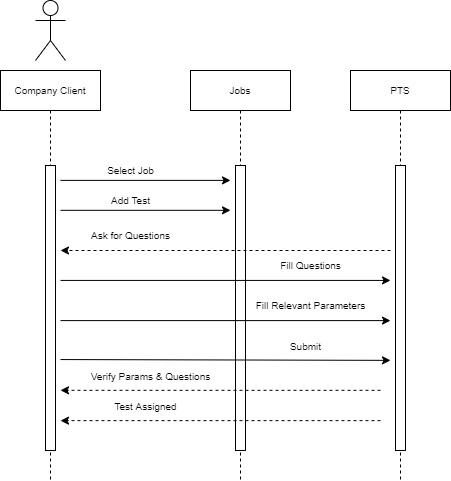

The diagram above was exported from draw.io. Its source (the exported page's mxGraphModel, read from the mxfile embedded in the PNG):
<mxGraphModel dx="868" dy="563" grid="1" gridSize="10" guides="1" tooltips="1" connect="1" arrows="1" fold="1" page="1" pageScale="1" pageWidth="1200" pageHeight="1920" math="0" shadow="0">
  <root>
    <mxCell id="0" />
    <mxCell id="1" parent="0" />
    <mxCell id="53B-4-99hRx-9oXkvsaJ-1" value="Company Client" style="shape=umlLifeline;perimeter=lifelinePerimeter;container=1;collapsible=0;recursiveResize=0;rounded=0;shadow=0;strokeWidth=1;fontSize=10;" vertex="1" parent="1">
      <mxGeometry x="170" y="90" width="100" height="410" as="geometry" />
    </mxCell>
    <mxCell id="53B-4-99hRx-9oXkvsaJ-2" value="" style="points=[];perimeter=orthogonalPerimeter;rounded=0;shadow=0;strokeWidth=1;" vertex="1" parent="53B-4-99hRx-9oXkvsaJ-1">
      <mxGeometry x="45" y="95" width="10" height="285" as="geometry" />
    </mxCell>
    <mxCell id="53B-4-99hRx-9oXkvsaJ-3" value="" style="shape=umlActor;verticalLabelPosition=bottom;verticalAlign=top;html=1;outlineConnect=0;fontSize=9;" vertex="1" parent="1">
      <mxGeometry x="205" y="20" width="30" height="60" as="geometry" />
    </mxCell>
    <mxCell id="53B-4-99hRx-9oXkvsaJ-6" value="Jobs" style="shape=umlLifeline;perimeter=lifelinePerimeter;container=1;collapsible=0;recursiveResize=0;rounded=0;shadow=0;strokeWidth=1;fontSize=10;" vertex="1" parent="1">
      <mxGeometry x="360" y="90" width="100" height="410" as="geometry" />
    </mxCell>
    <mxCell id="53B-4-99hRx-9oXkvsaJ-7" value="" style="points=[];perimeter=orthogonalPerimeter;rounded=0;shadow=0;strokeWidth=1;" vertex="1" parent="53B-4-99hRx-9oXkvsaJ-6">
      <mxGeometry x="45" y="95" width="10" height="285" as="geometry" />
    </mxCell>
    <mxCell id="53B-4-99hRx-9oXkvsaJ-8" value="PTS" style="shape=umlLifeline;perimeter=lifelinePerimeter;container=1;collapsible=0;recursiveResize=0;rounded=0;shadow=0;strokeWidth=1;fontSize=10;" vertex="1" parent="1">
      <mxGeometry x="520" y="90" width="100" height="410" as="geometry" />
    </mxCell>
    <mxCell id="53B-4-99hRx-9oXkvsaJ-9" value="" style="points=[];perimeter=orthogonalPerimeter;rounded=0;shadow=0;strokeWidth=1;" vertex="1" parent="53B-4-99hRx-9oXkvsaJ-8">
      <mxGeometry x="45" y="95" width="10" height="285" as="geometry" />
    </mxCell>
    <mxCell id="53B-4-99hRx-9oXkvsaJ-11" value="" style="endArrow=classic;html=1;rounded=0;fontSize=10;exitX=0.6;exitY=0.268;exitDx=0;exitDy=0;exitPerimeter=0;entryX=0.4;entryY=0.268;entryDx=0;entryDy=0;entryPerimeter=0;" edge="1" parent="1" source="53B-4-99hRx-9oXkvsaJ-1" target="53B-4-99hRx-9oXkvsaJ-6">
      <mxGeometry width="50" height="50" relative="1" as="geometry">
        <mxPoint x="420" y="320" as="sourcePoint" />
        <mxPoint x="470" y="270" as="targetPoint" />
      </mxGeometry>
    </mxCell>
    <mxCell id="53B-4-99hRx-9oXkvsaJ-12" value="" style="endArrow=classic;html=1;rounded=0;fontSize=10;exitX=0.6;exitY=0.341;exitDx=0;exitDy=0;exitPerimeter=0;entryX=0.4;entryY=0.341;entryDx=0;entryDy=0;entryPerimeter=0;" edge="1" parent="1" source="53B-4-99hRx-9oXkvsaJ-1" target="53B-4-99hRx-9oXkvsaJ-6">
      <mxGeometry width="50" height="50" relative="1" as="geometry">
        <mxPoint x="420" y="320" as="sourcePoint" />
        <mxPoint x="470" y="270" as="targetPoint" />
      </mxGeometry>
    </mxCell>
    <mxCell id="53B-4-99hRx-9oXkvsaJ-13" value="" style="endArrow=classic;html=1;rounded=0;fontSize=10;exitX=0.4;exitY=0.439;exitDx=0;exitDy=0;exitPerimeter=0;entryX=0.6;entryY=0.439;entryDx=0;entryDy=0;entryPerimeter=0;dashed=1;" edge="1" parent="1" source="53B-4-99hRx-9oXkvsaJ-8" target="53B-4-99hRx-9oXkvsaJ-1">
      <mxGeometry width="50" height="50" relative="1" as="geometry">
        <mxPoint x="420" y="320" as="sourcePoint" />
        <mxPoint x="470" y="270" as="targetPoint" />
      </mxGeometry>
    </mxCell>
    <mxCell id="53B-4-99hRx-9oXkvsaJ-14" value="" style="endArrow=classic;html=1;rounded=0;fontSize=10;exitX=0.6;exitY=0.512;exitDx=0;exitDy=0;exitPerimeter=0;entryX=0.4;entryY=0.512;entryDx=0;entryDy=0;entryPerimeter=0;" edge="1" parent="1" source="53B-4-99hRx-9oXkvsaJ-1" target="53B-4-99hRx-9oXkvsaJ-8">
      <mxGeometry width="50" height="50" relative="1" as="geometry">
        <mxPoint x="420" y="320" as="sourcePoint" />
        <mxPoint x="470" y="270" as="targetPoint" />
      </mxGeometry>
    </mxCell>
    <mxCell id="53B-4-99hRx-9oXkvsaJ-15" value="" style="endArrow=classic;html=1;rounded=0;fontSize=10;exitX=0.6;exitY=0.61;exitDx=0;exitDy=0;exitPerimeter=0;entryX=0.4;entryY=0.61;entryDx=0;entryDy=0;entryPerimeter=0;" edge="1" parent="1" source="53B-4-99hRx-9oXkvsaJ-1" target="53B-4-99hRx-9oXkvsaJ-8">
      <mxGeometry width="50" height="50" relative="1" as="geometry">
        <mxPoint x="420" y="320" as="sourcePoint" />
        <mxPoint x="470" y="270" as="targetPoint" />
      </mxGeometry>
    </mxCell>
    <mxCell id="53B-4-99hRx-9oXkvsaJ-16" value="" style="endArrow=classic;html=1;rounded=0;fontSize=10;exitX=0.6;exitY=0.705;exitDx=0;exitDy=0;exitPerimeter=0;entryX=0.4;entryY=0.707;entryDx=0;entryDy=0;entryPerimeter=0;" edge="1" parent="1" source="53B-4-99hRx-9oXkvsaJ-1" target="53B-4-99hRx-9oXkvsaJ-8">
      <mxGeometry width="50" height="50" relative="1" as="geometry">
        <mxPoint x="420" y="320" as="sourcePoint" />
        <mxPoint x="470" y="270" as="targetPoint" />
      </mxGeometry>
    </mxCell>
    <mxCell id="53B-4-99hRx-9oXkvsaJ-17" value="" style="endArrow=classic;html=1;rounded=0;fontSize=10;exitX=0.3;exitY=0.78;exitDx=0;exitDy=0;exitPerimeter=0;entryX=0.6;entryY=0.78;entryDx=0;entryDy=0;entryPerimeter=0;dashed=1;" edge="1" parent="1" source="53B-4-99hRx-9oXkvsaJ-8" target="53B-4-99hRx-9oXkvsaJ-1">
      <mxGeometry width="50" height="50" relative="1" as="geometry">
        <mxPoint x="420" y="320" as="sourcePoint" />
        <mxPoint x="470" y="270" as="targetPoint" />
      </mxGeometry>
    </mxCell>
    <mxCell id="53B-4-99hRx-9oXkvsaJ-18" value="" style="endArrow=classic;html=1;rounded=0;fontSize=10;exitX=0.3;exitY=0.854;exitDx=0;exitDy=0;exitPerimeter=0;entryX=0.6;entryY=0.854;entryDx=0;entryDy=0;entryPerimeter=0;dashed=1;" edge="1" parent="1" source="53B-4-99hRx-9oXkvsaJ-8" target="53B-4-99hRx-9oXkvsaJ-1">
      <mxGeometry width="50" height="50" relative="1" as="geometry">
        <mxPoint x="420" y="320" as="sourcePoint" />
        <mxPoint x="470" y="270" as="targetPoint" />
      </mxGeometry>
    </mxCell>
    <mxCell id="53B-4-99hRx-9oXkvsaJ-19" value="Select Job" style="text;html=1;align=center;verticalAlign=middle;resizable=0;points=[];autosize=1;strokeColor=none;fillColor=none;fontSize=10;" vertex="1" parent="1">
      <mxGeometry x="265" y="175" width="70" height="30" as="geometry" />
    </mxCell>
    <mxCell id="53B-4-99hRx-9oXkvsaJ-20" value="Add Test" style="text;html=1;align=center;verticalAlign=middle;resizable=0;points=[];autosize=1;strokeColor=none;fillColor=none;fontSize=10;" vertex="1" parent="1">
      <mxGeometry x="270" y="205" width="60" height="30" as="geometry" />
    </mxCell>
    <mxCell id="53B-4-99hRx-9oXkvsaJ-21" value="Ask for Questions" style="text;html=1;align=center;verticalAlign=middle;resizable=0;points=[];autosize=1;strokeColor=none;fillColor=none;fontSize=10;" vertex="1" parent="1">
      <mxGeometry x="250" y="240" width="100" height="30" as="geometry" />
    </mxCell>
    <mxCell id="53B-4-99hRx-9oXkvsaJ-22" value="Fill Questions" style="text;html=1;align=center;verticalAlign=middle;resizable=0;points=[];autosize=1;strokeColor=none;fillColor=none;fontSize=10;" vertex="1" parent="1">
      <mxGeometry x="440" y="270" width="80" height="30" as="geometry" />
    </mxCell>
    <mxCell id="53B-4-99hRx-9oXkvsaJ-23" value="Fill Relevant Parameters" style="text;html=1;align=center;verticalAlign=middle;resizable=0;points=[];autosize=1;strokeColor=none;fillColor=none;fontSize=10;" vertex="1" parent="1">
      <mxGeometry x="415" y="310" width="130" height="30" as="geometry" />
    </mxCell>
    <mxCell id="53B-4-99hRx-9oXkvsaJ-24" value="Submit" style="text;html=1;align=center;verticalAlign=middle;resizable=0;points=[];autosize=1;strokeColor=none;fillColor=none;fontSize=10;" vertex="1" parent="1">
      <mxGeometry x="450" y="351" width="50" height="30" as="geometry" />
    </mxCell>
    <mxCell id="53B-4-99hRx-9oXkvsaJ-25" value="Verify Params &amp;amp; Questions" style="text;html=1;align=center;verticalAlign=middle;resizable=0;points=[];autosize=1;strokeColor=none;fillColor=none;fontSize=10;" vertex="1" parent="1">
      <mxGeometry x="250" y="381" width="140" height="30" as="geometry" />
    </mxCell>
    <mxCell id="53B-4-99hRx-9oXkvsaJ-26" value="Test Assigned" style="text;html=1;align=center;verticalAlign=middle;resizable=0;points=[];autosize=1;strokeColor=none;fillColor=none;fontSize=10;" vertex="1" parent="1">
      <mxGeometry x="270" y="411" width="90" height="30" as="geometry" />
    </mxCell>
  </root>
</mxGraphModel>